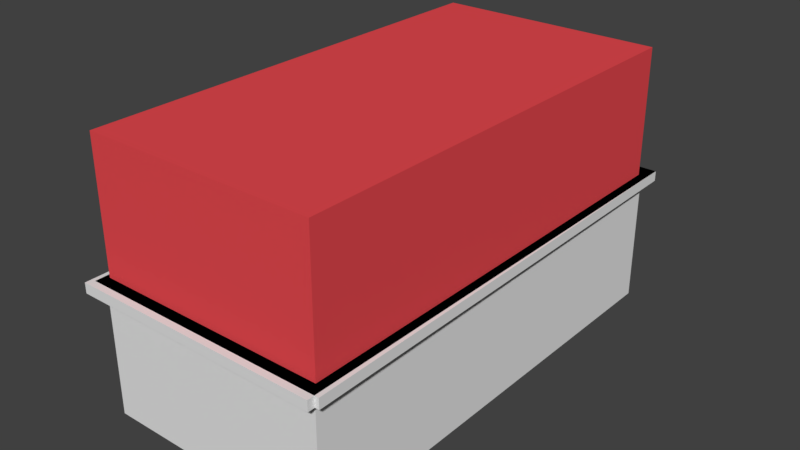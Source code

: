 # Source: Table.blend  (saved by Blender 2.78.0; exported with 4.5.12 LTS)
import bpy
from mathutils import Matrix  # noqa: F401  (used for matrix-valued properties, if any)

bpy.ops.wm.read_factory_settings(use_empty=True)
scene = bpy.context.scene
scene.name = 'Scene'

# ---- collections
col_collection_1 = bpy.data.collections.new('Collection 1'); scene.collection.children.link(col_collection_1)

# ---- materials (node trees are filled in below, after node groups)
mat_material = bpy.data.materials.new('Material')
mat_material.alpha_threshold = 0.0
mat_material.roughness = 0.5
mat_material.line_color = (0.0, 0.0, 0.0, 1.0)
mat_glass2 = bpy.data.materials.new('Glass2')
mat_glass2.alpha_threshold = 0.0
mat_glass2.roughness = 0.5

# ---- material node trees
mat_glass2.use_nodes = True; mat_glass2.node_tree.nodes.clear()
_N = mat_glass2.node_tree.nodes; _L = mat_glass2.node_tree.links
n0 = _N.new('ShaderNodeOutputMaterial'); n0.name = 'Material Output'; n0.location = (300, 300)
n1 = _N.new('ShaderNodeBsdfDiffuse'); n1.name = 'Diffuse BSDF'; n1.location = (10, 300)
n1.inputs[0].default_value = (0.8, 0.06817, 0.07965, 1.0)
_L.new(n1.outputs[0], n0.inputs[0])
n0.is_active_output = True

# ---- world
world_world = bpy.data.worlds.new('World'); scene.world = world_world
world_world.color = (0.05088, 0.05088, 0.05088)
world_world.use_sun_shadow = False
world_world.sun_shadow_jitter_overblur = 0.0
world_world.cycles.sampling_method = 'MANUAL'

# ---- meshes
me_cube = bpy.data.meshes.new('Cube')
me_cube.from_pydata([(1.0, 1.0, -1.0), (1.0, -1.0, -1.0), (-1.0, -1.0, -1.0), (-1.0, 1.0, -1.0), (1.0, 1.0, 1.0), (1.0, -1.0, 1.0), (-1.0, -1.0, 1.0), (-1.0, 1.0, 1.0), (0.9387, 0.9387, 1.0), (0.9387, -0.9387, 1.0), (-0.9387, 0.9387, 1.0), (-0.9387, -0.9387, 1.0), (0.9387, 0.9387, 25.39), (0.9387, -0.9387, 25.39), (-0.9387, 0.9387, 25.39), (-0.9387, -0.9387, 25.39), (1.0, 1.0, -1.0), (1.0, -1.0, -1.0), (-1.0, 1.0, -1.0), (-1.0, -1.0, -1.0), (0.9276, 0.9276, -1.0), (0.9276, -0.9276, -1.0), (-0.9276, 0.9276, -1.0), (-0.9276, -0.9276, -1.0), (0.9276, 0.9276, -26.26), (0.9276, -0.9276, -26.26), (-0.9276, 0.9276, -26.26), (-0.9276, -0.9276, -26.26), (1.0, 1.0, -1.0), (-1.0, 1.0, -1.0), (1.0, 1.0, 1.0), (-1.0, 1.0, 1.0), (1.0, -1.0, -1.0), (-1.0, -1.0, -1.0), (1.0, -1.0, 1.0), (-1.0, -1.0, 1.0), (1.0, 1.0, -1.0), (-1.0, 1.0, -1.0), (1.0, 1.0, 1.0), (-1.0, 1.0, 1.0), (1.0, -1.0, -1.0), (-1.0, -1.0, -1.0), (1.0, -1.0, 1.0), (-1.0, -1.0, 1.0), (1.0, 1.0, -1.0), (-1.0, 1.0, -1.0), (1.0, 1.0, 1.0), (-1.0, 1.0, 1.0), (1.034, -0.9721, -1.0), (-0.9659, -0.9721, -1.0), (1.034, -0.9721, 1.0), (-0.9659, -0.9721, 1.0)], [], [(0, 1, 17, 16), (6, 5, 9, 11), (0, 4, 5, 1), (5, 6, 35, 34), (2, 6, 7, 3), (4, 0, 28, 30), (10, 11, 15, 14), (5, 4, 8, 9), (7, 6, 11, 10), (4, 7, 10, 8), (12, 14, 15, 13), (8, 10, 14, 12), (11, 9, 13, 15), (9, 8, 12, 13), (17, 19, 23, 21), (2, 3, 18, 19), (1, 2, 19, 17), (3, 0, 16, 18), (23, 22, 26, 27), (16, 17, 21, 20), (19, 18, 22, 23), (18, 16, 20, 22), (24, 25, 27, 26), (22, 20, 24, 26), (21, 23, 27, 25), (20, 21, 25, 24), (29, 31, 39, 37), (7, 4, 30, 31), (3, 7, 31, 29), (0, 3, 29, 28), (34, 35, 43, 42), (38, 36, 44, 46), (28, 29, 37, 36), (6, 2, 33, 35), (1, 5, 34, 32), (31, 30, 38, 39), (30, 28, 36, 38), (2, 1, 32, 33), (40, 42, 43, 41), (47, 46, 50, 51), (32, 34, 42, 40), (37, 39, 47, 45), (36, 37, 45, 44), (35, 33, 41, 43), (33, 32, 40, 41), (39, 38, 46, 47), (50, 48, 49, 51), (46, 44, 48, 50), (45, 47, 51, 49), (44, 45, 49, 48)])
me_cube.polygons.foreach_set('material_index', [0, 0, 0, 0, 0, 0, 0, 0, 0, 0, 0, 0, 0, 0, 0, 0, 0, 0, 1, 0, 0, 0, 1, 1, 1, 1, 0, 0, 0, 0, 0, 0, 0, 0, 0, 0, 0, 0, 0, 0, 0, 0, 0, 0, 0, 0, 0, 0, 0, 0])
me_cube.materials.append(mat_material)
me_cube.materials.append(mat_glass2)
me_cube.use_remesh_preserve_volume = False
me_cube.use_remesh_preserve_attributes = False
me_cube.use_mirror_vertex_groups = False
me_cube.update()

# ---- objects
ob_cube = bpy.data.objects.new('Cube', me_cube)

# ---- transforms, parenting, visibility, modifiers, constraints
ob_cube.location = (0.0, 0.0, 0.0)
ob_cube.scale = (1.0, 1.97, -0.04101)
ob_cube.lock_rotations_4d = False
ob_cube.empty_display_type = 'ARROWS'
ob_cube.lineart.crease_threshold = 0.0

# ---- collection membership
col_collection_1.objects.link(ob_cube)

# ---- scene / render settings (as saved in the file)
scene.frame_start = 1; scene.frame_end = 250; scene.frame_set(1)
scene.render.engine = 'CYCLES'
scene.render.resolution_percentage = 50
scene.render.dither_intensity = 0.0
scene.cycles.use_denoising = False
scene.cycles.samples = 128
scene.cycles.sampling_pattern = 'TABULATED_SOBOL'
scene.cycles.light_sampling_threshold = 0.0
scene.cycles.use_adaptive_sampling = False
scene.cycles.use_light_tree = False
scene.cycles.blur_glossy = 0.0
scene.cycles.sample_clamp_indirect = 0.0
scene.view_settings.view_transform = 'Standard'
bpy.context.view_layer.update()

# ---- added for rendering (the .blend has no active camera and no usable light): camera, sun
cam_auto = bpy.data.cameras.new('AutoCamera')
cam_auto.lens = 50.0
cam_auto.sensor_width = 36.0
cam_auto.clip_end = 1000.0
ob_auto_camera = bpy.data.objects.new('AutoCamera', cam_auto)
scene.collection.objects.link(ob_auto_camera)
ob_auto_camera.location = (4.56407, -5.45642, 3.65555)
ob_auto_camera.rotation_euler = (1.09748, -7.21219e-08, 0.694738)
scene.camera = ob_auto_camera
light_auto_sun = bpy.data.lights.new('AutoSun', 'SUN')
light_auto_sun.energy = 3.0
light_auto_sun.angle = 0.0523599
ob_auto_sun = bpy.data.objects.new('AutoSun', light_auto_sun)
scene.collection.objects.link(ob_auto_sun)
ob_auto_sun.rotation_euler = (0.872665, 0.174533, 0.523599)
bpy.context.view_layer.update()
